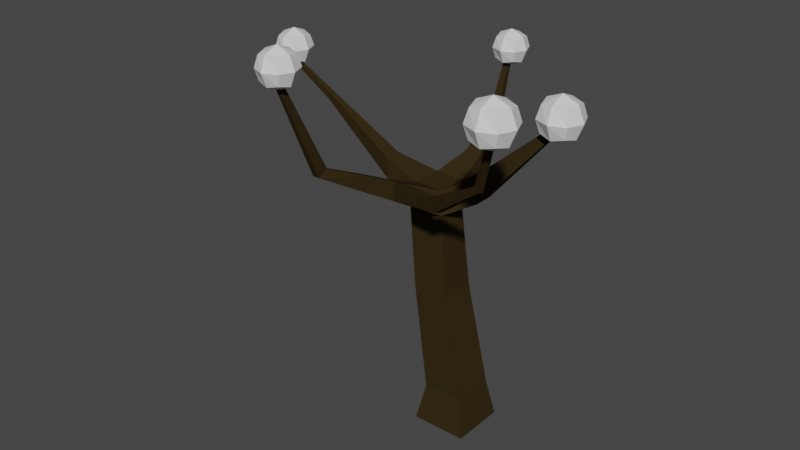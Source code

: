 # Source: tree1.blend  (saved by Blender 3.5.10; exported with 4.5.12 LTS)
import bpy
from mathutils import Matrix  # noqa: F401  (used for matrix-valued properties, if any)

bpy.ops.wm.read_factory_settings(use_empty=True)
scene = bpy.context.scene
scene.name = 'Scene'

# ---- collections
col_collection = bpy.data.collections.new('Collection'); scene.collection.children.link(col_collection)

# ---- materials (node trees are filled in below, after node groups)
mat_fruit = bpy.data.materials.new('fruit')
mat_fruit.use_transparent_shadow = False
mat_trunk_1 = bpy.data.materials.new('Trunk_1')
mat_trunk_1.alpha_threshold = 0.0
mat_trunk_1.use_transparent_shadow = False
mat_trunk_1.diffuse_color = (0.03583, 0.02455, 0.008489, 1.0)
mat_trunk_1.specular_color = (0.162, 0.162, 0.162)
mat_trunk_1.roughness = 0.5
mat_trunk_1.specular_intensity = 1.0

# ---- material node trees
mat_fruit.use_nodes = True; mat_fruit.node_tree.nodes.clear()
_N = mat_fruit.node_tree.nodes; _L = mat_fruit.node_tree.links
n0 = _N.new('ShaderNodeBsdfPrincipled'); n0.name = 'Principled BSDF'; n0.location = (10, 300)
n0.distribution = 'GGX'
n0.subsurface_method = 'RANDOM_WALK_SKIN'
n0.inputs[3].default_value = 1.45
n0.inputs[27].default_value = (0.0, 0.0, 0.0, 1.0)
n0.inputs[28].default_value = 1.0
n1 = _N.new('ShaderNodeOutputMaterial'); n1.name = 'Material Output'; n1.location = (300, 300)
_L.new(n0.outputs[0], n1.inputs[0])
n1.is_active_output = True

# ---- world
world_world = bpy.data.worlds.new('World'); scene.world = world_world
world_world.use_nodes = True; world_world.node_tree.nodes.clear()
_N = world_world.node_tree.nodes; _L = world_world.node_tree.links
n0 = _N.new('ShaderNodeOutputWorld'); n0.name = 'World Output'; n0.location = (300, 300)
n1 = _N.new('ShaderNodeBackground'); n1.name = 'Background'; n1.location = (10, 300)
n1.inputs[0].default_value = (0.05088, 0.05088, 0.05088, 1.0)
_L.new(n1.outputs[0], n0.inputs[0])
n0.is_active_output = True
world_world.color = (0.05088, 0.05088, 0.05088)
world_world.use_sun_shadow = False
world_world.sun_shadow_jitter_overblur = 0.0

# ---- meshes
me_cube = bpy.data.meshes.new('Cube')
me_cube.from_pydata([(-3.894, 32.8, -10.04), (-3.894, 34.79, -10.04), (-3.894, 32.8, -12.03), (-3.894, 34.79, -12.03), (-1.904, 32.8, -10.04), (-1.904, 34.79, -10.04), (-1.904, 32.8, -12.03), (-1.904, 34.79, -12.03), (-4.118, 32.58, -11.04), (-4.118, 33.8, -9.817), (-4.118, 35.02, -11.04), (-4.118, 33.8, -12.25), (-2.899, 32.58, -12.25), (-2.899, 35.02, -12.25), (-1.68, 33.8, -12.25), (-1.68, 32.58, -11.04), (-1.68, 35.02, -11.04), (-1.68, 33.8, -9.817), (-2.899, 32.58, -9.817), (-2.899, 35.02, -9.817), (-2.899, 35.52, -11.04), (-2.899, 32.07, -11.04), (-2.899, 33.8, -9.312), (-1.176, 33.8, -11.04), (-2.899, 33.8, -12.76), (-4.623, 33.8, -11.04), (-2.71, 0.002262, 2.651), (2.715, 0.002262, 2.651), (-2.71, 0.002262, -2.774), (2.715, 0.002262, -2.774), (-2.049, 3.649, 1.99), (2.054, 3.649, 1.99), (2.054, 3.649, -2.114), (-2.049, 3.649, -2.114), (-4.523, 21.94, 1.486), (-1.051, 21.83, 1.486), (-1.051, 21.83, -1.609), (-4.523, 21.94, -1.609), (-3.912, 24.31, 1.486), (-1.051, 24.31, 1.486), (-1.051, 24.31, -1.609), (-3.912, 24.31, -1.609), (-4.907, 28.3, 12.63), (-4.907, 28.77, 11.64), (-5.563, 28.77, 11.64), (-5.563, 28.3, 12.63), (9.786, 32.54, -0.7831), (9.187, 32.71, -0.7831), (9.187, 32.71, -0.2775), (9.786, 32.54, -0.2775), (-15.71, 28.74, -0.1528), (-15.71, 29.53, -0.1528), (-15.71, 29.53, -0.6816), (-15.71, 28.74, -0.6816), (-3.433, 28.66, -9.82), (-3.433, 28.87, -9.193), (-2.65, 28.87, -9.193), (-2.65, 28.66, -9.82), (-2.777, 25.58, 4.548), (-2.777, 23.61, 4.548), (-3.912, 25.58, 4.548), (-3.912, 23.61, 4.548), (-2.633, 25.89, -4.291), (-2.633, 23.91, -4.291), (-1.051, 25.89, -4.291), (-1.051, 23.91, -4.291), (-7.226, 25.7, 1.486), (-7.226, 23.73, 1.486), (-7.226, 25.7, -0.1412), (-7.226, 23.73, -0.1412), (1.119, 25.67, -1.99), (1.902, 23.44, -1.609), (1.119, 25.67, -0.07572), (1.902, 23.44, 0.3051), (-0.1867, 13.8, 1.738), (-3.669, 13.8, 1.738), (-0.1867, 13.8, -1.861), (-3.669, 13.8, -1.861), (-3.842, 27.33, 8.343), (-4.738, 27.33, 8.343), (-4.738, 25.8, 8.343), (-3.842, 25.8, 8.343), (-3.31, 24.7, 6.445), (-3.31, 26.46, 6.445), (-4.325, 26.46, 6.445), (-4.325, 24.7, 6.445), (-3.31, 25.58, 6.445), (-2.777, 23.71, 4.548), (-3.044, 26.02, 5.497), (-3.044, 24.2, 5.497), (2.762, 25.29, 6.464), (2.281, 26.62, 6.464), (2.015, 26.67, 7.051), (2.496, 25.39, 7.051), (-3.238, 34.13, -11.5), (-3.238, 34.24, -11.19), (-2.844, 34.24, -11.19), (-2.844, 34.13, -11.5), (-5.077, 37.38, 16.64), (-5.077, 37.61, 16.16), (-5.393, 37.61, 16.16), (-5.393, 37.38, 16.64), (10.97, 35.86, 10.72), (10.61, 35.95, 10.72), (10.51, 35.89, 10.98), (10.85, 35.82, 10.98), (8.035, 30.06, 8.6), (8.387, 29.56, 8.6), (7.84, 30.1, 9.03), (8.192, 29.63, 9.03), (-20.85, 31.86, -0.2542), (-20.38, 32.02, -0.2542), (-20.38, 32.02, -0.5803), (-20.85, 31.86, -0.5803), (-2.71, 0.002262, -0.0617), (0.002381, 0.002262, 2.651), (2.715, 0.002262, -0.0617), (0.002381, 0.002262, -2.774), (0.002381, 0.002262, -0.0617), (8.057, 31.85, 0.6995), (8.057, 34.29, 0.6995), (8.057, 31.85, -1.74), (8.057, 34.29, -1.74), (10.5, 31.85, 0.6995), (10.5, 34.29, 0.6995), (10.5, 31.85, -1.74), (10.5, 34.29, -1.74), (7.783, 31.57, -0.5203), (7.783, 33.07, 0.9737), (7.783, 34.56, -0.5203), (7.783, 33.07, -2.014), (9.277, 31.57, -2.014), (9.277, 34.56, -2.014), (10.77, 33.07, -2.014), (10.77, 31.57, -0.5203), (10.77, 34.56, -0.5203), (10.77, 33.07, 0.9737), (9.277, 31.57, 0.9737), (9.277, 34.56, 0.9737), (9.277, 35.18, -0.5203), (9.277, 30.95, -0.5203), (9.277, 33.07, 1.592), (11.39, 33.07, -0.5203), (9.277, 33.07, -2.633), (7.164, 33.07, -0.5203), (9.296, 35.25, 12.03), (9.296, 37.7, 12.03), (9.296, 35.25, 9.582), (9.296, 37.7, 9.582), (11.74, 35.25, 12.03), (11.74, 37.7, 12.03), (11.74, 35.25, 9.582), (11.74, 37.7, 9.582), (9.021, 34.98, 10.81), (9.021, 36.47, 12.31), (9.021, 37.97, 10.81), (9.021, 36.47, 9.307), (10.52, 34.98, 9.307), (10.52, 37.97, 9.307), (12.02, 36.47, 9.307), (12.02, 34.98, 10.81), (12.02, 37.97, 10.81), (12.02, 36.47, 12.31), (10.52, 34.98, 12.31), (10.52, 37.97, 12.31), (10.52, 38.6, 10.81), (10.52, 34.35, 10.81), (10.52, 36.47, 12.93), (12.64, 36.47, 10.81), (10.52, 36.47, 8.686), (8.4, 36.47, 10.81), (-6.318, 37.48, 17.2), (-6.318, 39.55, 17.2), (-6.318, 37.48, 15.14), (-6.318, 39.55, 15.14), (-4.251, 37.48, 17.2), (-4.251, 39.55, 17.2), (-4.251, 37.48, 15.14), (-4.251, 39.55, 15.14), (-6.55, 37.25, 16.17), (-6.55, 38.51, 17.43), (-6.55, 39.78, 16.17), (-6.55, 38.51, 14.9), (-5.284, 37.25, 14.9), (-5.284, 39.78, 14.9), (-4.019, 38.51, 14.9), (-4.019, 37.25, 16.17), (-4.019, 39.78, 16.17), (-4.019, 38.51, 17.43), (-5.284, 37.25, 17.43), (-5.284, 39.78, 17.43), (-5.284, 40.3, 16.17), (-5.284, 36.72, 16.17), (-5.284, 38.51, 17.96), (-3.494, 38.51, 16.17), (-5.284, 38.51, 14.38), (-7.075, 38.51, 16.17), (-21.46, 31.82, 0.46), (-21.46, 33.92, 0.46), (-21.46, 31.82, -1.645), (-21.46, 33.92, -1.645), (-19.36, 31.82, 0.46), (-19.36, 33.92, 0.46), (-19.36, 31.82, -1.645), (-19.36, 33.92, -1.645), (-21.7, 31.58, -0.5926), (-21.7, 32.87, 0.6966), (-21.7, 34.16, -0.5926), (-21.7, 32.87, -1.882), (-20.41, 31.58, -1.882), (-20.41, 34.16, -1.882), (-19.12, 32.87, -1.882), (-19.12, 31.58, -0.5926), (-19.12, 34.16, -0.5926), (-19.12, 32.87, 0.6966), (-20.41, 31.58, 0.6966), (-20.41, 34.16, 0.6966), (-20.41, 34.69, -0.5926), (-20.41, 31.05, -0.5926), (-20.41, 32.87, 1.231), (-18.59, 32.87, -0.5926), (-20.41, 32.87, -2.416), (-22.24, 32.87, -0.5926)], [], [(25, 10, 3, 11), (24, 13, 7, 14), (23, 16, 5, 17), (22, 19, 1, 9), (21, 15, 4, 18), (20, 10, 1, 19), (16, 20, 19, 5), (7, 13, 20, 16), (13, 3, 10, 20), (8, 21, 18, 0), (2, 12, 21, 8), (12, 6, 15, 21), (18, 22, 9, 0), (4, 17, 22, 18), (17, 5, 19, 22), (15, 23, 17, 4), (6, 14, 23, 15), (14, 7, 16, 23), (12, 24, 14, 6), (2, 11, 24, 12), (11, 3, 13, 24), (8, 25, 11, 2), (0, 9, 25, 8), (9, 1, 10, 25), (102, 103, 104, 105), (38, 39, 40, 41), (27, 31, 30, 26, 115), (29, 32, 31, 27, 116), (28, 33, 32, 29, 117), (26, 30, 33, 28, 114), (74, 35, 34, 75), (76, 36, 35, 74), (77, 37, 36, 76), (75, 34, 37, 77), (46, 47, 48, 49), (98, 99, 100, 101), (78, 43, 42, 81), (79, 44, 43, 78), (80, 45, 44, 79), (81, 42, 45, 80), (70, 47, 46, 71), (72, 48, 47, 70), (73, 49, 48, 72), (71, 46, 49, 73), (66, 51, 50, 67), (68, 52, 51, 66), (69, 53, 52, 68), (67, 50, 53, 69), (62, 55, 54, 63), (64, 56, 55, 62), (65, 57, 56, 64), (63, 54, 57, 65), (35, 59, 61, 34), (34, 61, 60, 38), (38, 60, 58, 39), (39, 58, 87, 59, 35), (37, 63, 65, 36), (36, 65, 64, 40), (40, 64, 62, 41), (41, 62, 63, 37), (34, 67, 69, 37), (37, 69, 68, 41), (41, 68, 66, 38), (38, 66, 67, 34), (36, 71, 73, 35), (35, 73, 72, 39), (39, 72, 70, 40), (40, 70, 71, 36), (30, 75, 77, 33), (33, 77, 76, 32), (32, 76, 74, 31), (31, 74, 75, 30), (82, 81, 80, 85), (85, 80, 79, 84), (84, 79, 78, 83), (83, 78, 81, 82, 86), (59, 87, 89, 86, 82), (60, 84, 83, 88, 58), (61, 85, 84, 60), (59, 82, 85, 61), (88, 83, 86, 89), (94, 95, 96, 97), (90, 107, 109, 93), (58, 91, 90, 87), (88, 92, 91, 58), (89, 93, 92, 88), (87, 90, 93, 89), (55, 95, 94, 54), (56, 96, 95, 55), (57, 97, 96, 56), (54, 94, 97, 57), (43, 99, 98, 42), (44, 100, 99, 43), (45, 101, 100, 44), (42, 98, 101, 45), (106, 103, 102, 107), (108, 104, 103, 106), (109, 105, 104, 108), (107, 102, 105, 109), (93, 109, 108, 92), (92, 108, 106, 91), (91, 106, 107, 90), (110, 111, 112, 113), (51, 111, 110, 50), (52, 112, 111, 51), (53, 113, 112, 52), (50, 110, 113, 53), (118, 116, 27, 115), (114, 118, 115, 26), (28, 117, 118, 114), (117, 29, 116, 118), (144, 129, 122, 130), (143, 132, 126, 133), (142, 135, 124, 136), (141, 138, 120, 128), (140, 134, 123, 137), (139, 129, 120, 138), (135, 139, 138, 124), (126, 132, 139, 135), (132, 122, 129, 139), (127, 140, 137, 119), (121, 131, 140, 127), (131, 125, 134, 140), (137, 141, 128, 119), (123, 136, 141, 137), (136, 124, 138, 141), (134, 142, 136, 123), (125, 133, 142, 134), (133, 126, 135, 142), (131, 143, 133, 125), (121, 130, 143, 131), (130, 122, 132, 143), (127, 144, 130, 121), (119, 128, 144, 127), (128, 120, 129, 144), (170, 155, 148, 156), (169, 158, 152, 159), (168, 161, 150, 162), (167, 164, 146, 154), (166, 160, 149, 163), (165, 155, 146, 164), (161, 165, 164, 150), (152, 158, 165, 161), (158, 148, 155, 165), (153, 166, 163, 145), (147, 157, 166, 153), (157, 151, 160, 166), (163, 167, 154, 145), (149, 162, 167, 163), (162, 150, 164, 167), (160, 168, 162, 149), (151, 159, 168, 160), (159, 152, 161, 168), (157, 169, 159, 151), (147, 156, 169, 157), (156, 148, 158, 169), (153, 170, 156, 147), (145, 154, 170, 153), (154, 146, 155, 170), (196, 181, 174, 182), (195, 184, 178, 185), (194, 187, 176, 188), (193, 190, 172, 180), (192, 186, 175, 189), (191, 181, 172, 190), (187, 191, 190, 176), (178, 184, 191, 187), (184, 174, 181, 191), (179, 192, 189, 171), (173, 183, 192, 179), (183, 177, 186, 192), (189, 193, 180, 171), (175, 188, 193, 189), (188, 176, 190, 193), (186, 194, 188, 175), (177, 185, 194, 186), (185, 178, 187, 194), (183, 195, 185, 177), (173, 182, 195, 183), (182, 174, 184, 195), (179, 196, 182, 173), (171, 180, 196, 179), (180, 172, 181, 196), (222, 207, 200, 208), (221, 210, 204, 211), (220, 213, 202, 214), (219, 216, 198, 206), (218, 212, 201, 215), (217, 207, 198, 216), (213, 217, 216, 202), (204, 210, 217, 213), (210, 200, 207, 217), (205, 218, 215, 197), (199, 209, 218, 205), (209, 203, 212, 218), (215, 219, 206, 197), (201, 214, 219, 215), (214, 202, 216, 219), (212, 220, 214, 201), (203, 211, 220, 212), (211, 204, 213, 220), (209, 221, 211, 203), (199, 208, 221, 209), (208, 200, 210, 221), (205, 222, 208, 199), (197, 206, 222, 205), (206, 198, 207, 222)])
me_cube.polygons.foreach_set('material_index', [0, 0, 0, 0, 0, 0, 0, 0, 0, 0, 0, 0, 0, 0, 0, 0, 0, 0, 0, 0, 0, 0, 0, 0, 1, 1, 1, 1, 1, 1, 1, 1, 1, 1, 1, 1, 1, 1, 1, 1, 1, 1, 1, 1, 1, 1, 1, 1, 1, 1, 1, 1, 1, 1, 1, 1, 1, 1, 1, 1, 1, 1, 1, 1, 1, 1, 1, 1, 1, 1, 1, 1, 1, 1, 1, 1, 1, 1, 1, 1, 1, 1, 1, 1, 1, 1, 1, 1, 1, 1, 1, 1, 1, 1, 1, 1, 1, 1, 1, 1, 1, 1, 1, 1, 1, 1, 1, 1, 1, 1, 1, 0, 0, 0, 0, 0, 0, 0, 0, 0, 0, 0, 0, 0, 0, 0, 0, 0, 0, 0, 0, 0, 0, 0, 0, 0, 0, 0, 0, 0, 0, 0, 0, 0, 0, 0, 0, 0, 0, 0, 0, 0, 0, 0, 0, 0, 0, 0, 0, 0, 0, 0, 0, 0, 0, 0, 0, 0, 0, 0, 0, 0, 0, 0, 0, 0, 0, 0, 0, 0, 0, 0, 0, 0, 0, 0, 0, 0, 0, 0, 0, 0, 0, 0, 0, 0, 0, 0, 0, 0, 0, 0, 0, 0, 0, 0, 0])
_uv = me_cube.uv_layers.new(name='UVMap')
_uv.uv.foreach_set('vector', [0.5, 0.125, 0.625, 0.125, 0.625, 0.25, 0.5, 0.25, 0.5, 0.375, 0.625, 0.375, 0.625, 0.5, 0.5, 0.5, 0.5, 0.625, 0.625, 0.625, 0.625, 0.75, 0.5, 0.75, 0.5, 0.875, 0.625, 0.875, 0.625, 1.0, 0.5, 1.0, 0.25, 0.625, 0.375, 0.625, 0.375, 0.75, 0.25, 0.75, 0.75, 0.625, 0.875, 0.625, 0.875, 0.75, 0.75, 0.75, 0.625, 0.625, 0.75, 0.625, 0.75, 0.75, 0.625, 0.75, 0.625, 0.5, 0.75, 0.5, 0.75, 0.625, 0.625, 0.625, 0.75, 0.5, 0.875, 0.5, 0.875, 0.625, 0.75, 0.625, 0.125, 0.625, 0.25, 0.625, 0.25, 0.75, 0.125, 0.75, 0.125, 0.5, 0.25, 0.5, 0.25, 0.625, 0.125, 0.625, 0.25, 0.5, 0.375, 0.5, 0.375, 0.625, 0.25, 0.625, 0.375, 0.875, 0.5, 0.875, 0.5, 1.0, 0.375, 1.0, 0.375, 0.75, 0.5, 0.75, 0.5, 0.875, 0.375, 0.875, 0.5, 0.75, 0.625, 0.75, 0.625, 0.875, 0.5, 0.875, 0.375, 0.625, 0.5, 0.625, 0.5, 0.75, 0.375, 0.75, 0.375, 0.5, 0.5, 0.5, 0.5, 0.625, 0.375, 0.625, 0.5, 0.5, 0.625, 0.5, 0.625, 0.625, 0.5, 0.625, 0.375, 0.375, 0.5, 0.375, 0.5, 0.5, 0.375, 0.5, 0.375, 0.25, 0.5, 0.25, 0.5, 0.375, 0.375, 0.375, 0.5, 0.25, 0.625, 0.25, 0.625, 0.375, 0.5, 0.375, 0.375, 0.125, 0.5, 0.125, 0.5, 0.25, 0.375, 0.25, 0.375, 0.0, 0.5, 0.0, 0.5, 0.125, 0.375, 0.125, 0.5, 0.0, 0.625, 0.0, 0.625, 0.125, 0.5, 0.125, 1.0, 0.0, 1.0, 0.0, 1.0, 0.0, 0.0, 0.0, 0.0, 0.0, 1.0, 0.0, 1.0, 1.0, 0.0, 1.0, 1.0, 0.0, 1.0, 0.0, 0.0, 0.0, 0.0, 0.0, 0.5, 0.0, 1.0, 1.0, 1.0, 1.0, 1.0, 0.0, 1.0, 0.0, 1.0, 0.5, 0.0, 1.0, 0.0, 1.0, 1.0, 1.0, 1.0, 1.0, 0.5, 1.0, 0.0, 0.0, 0.0, 0.0, 0.0, 1.0, 0.0, 1.0, 0.0, 0.5, 1.0, 0.0, 1.0, 0.0, 0.0, 0.0, 0.0, 0.0, 1.0, 1.0, 1.0, 1.0, 1.0, 0.0, 1.0, 0.0, 0.0, 1.0, 0.0, 1.0, 1.0, 1.0, 1.0, 1.0, 0.0, 0.0, 0.0, 0.0, 0.0, 1.0, 0.0, 1.0, 1.0, 1.0, 1.0, 1.0, 1.0, 0.0, 1.0, 0.0, 1.0, 0.0, 1.0, 0.0, 0.0, 0.0, 0.0, 0.0, 1.0, 0.0, 1.0, 0.0, 1.0, 0.0, 1.0, 0.0, 0.0, 0.0, 0.0, 0.0, 1.0, 0.0, 1.0, 0.0, 0.0, 0.0, 0.0, 0.0, 0.0, 0.0, 0.0, 0.0, 1.0, 0.0, 1.0, 0.0, 0.0, 0.0, 0.0, 0.0, 1.0, 1.0, 1.0, 1.0, 1.0, 1.0, 1.0, 1.0, 1.0, 0.0, 1.0, 0.0, 1.0, 1.0, 1.0, 1.0, 1.0, 0.0, 1.0, 0.0, 1.0, 0.0, 1.0, 0.0, 1.0, 1.0, 1.0, 1.0, 1.0, 0.0, 1.0, 0.0, 0.0, 0.0, 0.0, 0.0, 0.0, 0.0, 0.0, 0.0, 0.0, 1.0, 0.0, 1.0, 0.0, 0.0, 0.0, 0.0, 0.0, 1.0, 0.0, 1.0, 0.0, 1.0, 0.0, 1.0, 0.0, 0.0, 0.0, 0.0, 0.0, 1.0, 0.0, 1.0, 0.0, 1.0, 0.0, 1.0, 0.0, 1.0, 0.0, 1.0, 1.0, 1.0, 1.0, 1.0, 0.0, 1.0, 0.0, 1.0, 1.0, 1.0, 1.0, 1.0, 1.0, 1.0, 1.0, 1.0, 0.0, 1.0, 0.0, 1.0, 1.0, 1.0, 1.0, 1.0, 1.0, 0.0, 1.0, 0.0, 0.0, 0.0, 0.0, 0.0, 0.0, 0.0, 0.0, 0.0, 0.0, 0.0, 0.0, 0.0, 0.0, 0.0, 0.0, 0.0, 1.0, 0.0, 1.0, 0.0, 1.0, 0.0, 1.0, 0.0, 1.0, 0.0, 1.0, 0.0, 1.0, 0.0, 0.0, 1.0, 0.0, 1.0, 1.0, 1.0, 1.0, 1.0, 1.0, 1.0, 1.0, 1.0, 1.0, 1.0, 1.0, 1.0, 1.0, 1.0, 1.0, 1.0, 0.0, 1.0, 0.0, 1.0, 0.0, 1.0, 0.0, 1.0, 0.0, 1.0, 0.0, 1.0, 0.0, 0.0, 0.0, 0.0, 0.0, 1.0, 0.0, 1.0, 0.0, 1.0, 0.0, 1.0, 0.0, 1.0, 0.0, 1.0, 0.0, 1.0, 0.0, 1.0, 0.0, 0.0, 0.0, 0.0, 0.0, 0.0, 0.0, 0.0, 0.0, 0.0, 0.0, 0.0, 1.0, 1.0, 1.0, 1.0, 1.0, 0.0, 1.0, 0.0, 1.0, 0.0, 1.0, 0.0, 1.0, 0.0, 1.0, 0.0, 1.0, 0.0, 1.0, 0.0, 1.0, 1.0, 1.0, 1.0, 1.0, 1.0, 1.0, 1.0, 1.0, 1.0, 1.0, 1.0, 0.0, 0.0, 0.0, 0.0, 0.0, 1.0, 0.0, 1.0, 0.0, 1.0, 0.0, 1.0, 1.0, 1.0, 1.0, 1.0, 1.0, 1.0, 1.0, 1.0, 1.0, 0.0, 1.0, 0.0, 1.0, 0.0, 1.0, 0.0, 0.0, 0.0, 0.0, 0.0, 1.0, 0.0, 1.0, 0.0, 0.0, 0.0, 0.0, 0.0, 0.0, 0.0, 0.0, 0.0, 0.0, 0.0, 0.0, 0.0, 0.0, 0.0, 0.0, 0.0, 1.0, 0.0, 1.0, 0.0, 1.0, 0.0, 1.0, 0.0, 1.0, 0.0, 1.0, 0.0, 1.0, 0.0, 1.0, 0.0, 1.0, 0.0, 0.0, 0.0, 1.0, 0.0, 1.0, 0.0, 0.0, 0.0, 0.0, 0.0, 1.0, 0.0, 1.0, 0.0, 1.0, 0.0, 0.0, 0.0, 0.0, 0.0, 0.0, 0.0, 0.0, 0.0, 1.0, 0.0, 1.0, 0.0, 0.0, 0.0, 0.0, 0.0, 1.0, 0.0, 1.0, 0.0, 1.0, 0.0, 0.0, 0.0, 0.0, 1.0, 0.0, 1.0, 1.0, 1.0, 1.0, 1.0, 1.0, 0.0, 1.0, 0.0, 0.0, 0.0, 0.0, 0.0, 1.0, 0.0, 1.0, 0.0, 1.0, 0.0, 1.0, 0.0, 1.0, 0.0, 1.0, 0.0, 1.0, 0.0, 1.0, 0.0, 0.0, 0.0, 0.0, 0.0, 1.0, 0.0, 1.0, 0.0, 1.0, 0.0, 1.0, 0.0, 0.0, 0.0, 0.0, 0.0, 0.0, 1.0, 0.0, 1.0, 0.0, 1.0, 0.0, 1.0, 1.0, 1.0, 1.0, 1.0, 0.0, 1.0, 0.0, 1.0, 1.0, 1.0, 1.0, 1.0, 1.0, 1.0, 1.0, 1.0, 0.0, 1.0, 0.0, 1.0, 1.0, 1.0, 1.0, 1.0, 1.0, 0.0, 1.0, 0.0, 1.0, 0.0, 1.0, 0.0, 0.0, 0.0, 0.0, 0.0, 1.0, 0.0, 1.0, 0.0, 0.0, 0.0, 0.0, 0.0, 0.0, 0.0, 0.0, 0.0, 1.0, 0.0, 1.0, 0.0, 0.0, 0.0, 0.0, 0.0, 1.0, 0.0, 1.0, 0.0, 1.0, 0.0, 1.0, 0.0, 1.0, 0.0, 1.0, 0.0, 1.0, 0.0, 1.0, 0.0, 0.0, 0.0, 0.0, 0.0, 1.0, 0.0, 1.0, 0.0, 1.0, 0.0, 1.0, 0.0, 0.0, 0.0, 0.0, 0.0, 0.0, 0.0, 0.0, 0.0, 1.0, 0.0, 1.0, 0.0, 1.0, 0.0, 1.0, 0.0, 1.0, 0.0, 1.0, 0.0, 1.0, 0.0, 1.0, 0.0, 1.0, 0.0, 1.0, 0.0, 0.0, 0.0, 0.0, 0.0, 0.0, 1.0, 0.0, 1.0, 0.0, 0.0, 0.0, 0.0, 0.0, 0.0, 0.0, 0.0, 0.0, 1.0, 0.0, 1.0, 0.0, 0.0, 0.0, 0.0, 0.0, 1.0, 0.0, 1.0, 0.0, 1.0, 0.0, 1.0, 0.0, 0.0, 0.0, 0.0, 0.0, 1.0, 0.0, 1.0, 0.5, 0.5, 1.0, 0.5, 1.0, 0.0, 0.5, 0.0, 0.0, 0.5, 0.5, 0.5, 0.5, 0.0, 0.0, 0.0, 0.0, 1.0, 0.5, 1.0, 0.5, 0.5, 0.0, 0.5, 0.5, 1.0, 1.0, 1.0, 1.0, 0.5, 0.5, 0.5, 0.5, 0.125, 0.625, 0.125, 0.625, 0.25, 0.5, 0.25, 0.5, 0.375, 0.625, 0.375, 0.625, 0.5, 0.5, 0.5, 0.5, 0.625, 0.625, 0.625, 0.625, 0.75, 0.5, 0.75, 0.5, 0.875, 0.625, 0.875, 0.625, 1.0, 0.5, 1.0, 0.25, 0.625, 0.375, 0.625, 0.375, 0.75, 0.25, 0.75, 0.75, 0.625, 0.875, 0.625, 0.875, 0.75, 0.75, 0.75, 0.625, 0.625, 0.75, 0.625, 0.75, 0.75, 0.625, 0.75, 0.625, 0.5, 0.75, 0.5, 0.75, 0.625, 0.625, 0.625, 0.75, 0.5, 0.875, 0.5, 0.875, 0.625, 0.75, 0.625, 0.125, 0.625, 0.25, 0.625, 0.25, 0.75, 0.125, 0.75, 0.125, 0.5, 0.25, 0.5, 0.25, 0.625, 0.125, 0.625, 0.25, 0.5, 0.375, 0.5, 0.375, 0.625, 0.25, 0.625, 0.375, 0.875, 0.5, 0.875, 0.5, 1.0, 0.375, 1.0, 0.375, 0.75, 0.5, 0.75, 0.5, 0.875, 0.375, 0.875, 0.5, 0.75, 0.625, 0.75, 0.625, 0.875, 0.5, 0.875, 0.375, 0.625, 0.5, 0.625, 0.5, 0.75, 0.375, 0.75, 0.375, 0.5, 0.5, 0.5, 0.5, 0.625, 0.375, 0.625, 0.5, 0.5, 0.625, 0.5, 0.625, 0.625, 0.5, 0.625, 0.375, 0.375, 0.5, 0.375, 0.5, 0.5, 0.375, 0.5, 0.375, 0.25, 0.5, 0.25, 0.5, 0.375, 0.375, 0.375, 0.5, 0.25, 0.625, 0.25, 0.625, 0.375, 0.5, 0.375, 0.375, 0.125, 0.5, 0.125, 0.5, 0.25, 0.375, 0.25, 0.375, 0.0, 0.5, 0.0, 0.5, 0.125, 0.375, 0.125, 0.5, 0.0, 0.625, 0.0, 0.625, 0.125, 0.5, 0.125, 0.5, 0.125, 0.625, 0.125, 0.625, 0.25, 0.5, 0.25, 0.5, 0.375, 0.625, 0.375, 0.625, 0.5, 0.5, 0.5, 0.5, 0.625, 0.625, 0.625, 0.625, 0.75, 0.5, 0.75, 0.5, 0.875, 0.625, 0.875, 0.625, 1.0, 0.5, 1.0, 0.25, 0.625, 0.375, 0.625, 0.375, 0.75, 0.25, 0.75, 0.75, 0.625, 0.875, 0.625, 0.875, 0.75, 0.75, 0.75, 0.625, 0.625, 0.75, 0.625, 0.75, 0.75, 0.625, 0.75, 0.625, 0.5, 0.75, 0.5, 0.75, 0.625, 0.625, 0.625, 0.75, 0.5, 0.875, 0.5, 0.875, 0.625, 0.75, 0.625, 0.125, 0.625, 0.25, 0.625, 0.25, 0.75, 0.125, 0.75, 0.125, 0.5, 0.25, 0.5, 0.25, 0.625, 0.125, 0.625, 0.25, 0.5, 0.375, 0.5, 0.375, 0.625, 0.25, 0.625, 0.375, 0.875, 0.5, 0.875, 0.5, 1.0, 0.375, 1.0, 0.375, 0.75, 0.5, 0.75, 0.5, 0.875, 0.375, 0.875, 0.5, 0.75, 0.625, 0.75, 0.625, 0.875, 0.5, 0.875, 0.375, 0.625, 0.5, 0.625, 0.5, 0.75, 0.375, 0.75, 0.375, 0.5, 0.5, 0.5, 0.5, 0.625, 0.375, 0.625, 0.5, 0.5, 0.625, 0.5, 0.625, 0.625, 0.5, 0.625, 0.375, 0.375, 0.5, 0.375, 0.5, 0.5, 0.375, 0.5, 0.375, 0.25, 0.5, 0.25, 0.5, 0.375, 0.375, 0.375, 0.5, 0.25, 0.625, 0.25, 0.625, 0.375, 0.5, 0.375, 0.375, 0.125, 0.5, 0.125, 0.5, 0.25, 0.375, 0.25, 0.375, 0.0, 0.5, 0.0, 0.5, 0.125, 0.375, 0.125, 0.5, 0.0, 0.625, 0.0, 0.625, 0.125, 0.5, 0.125, 0.5, 0.125, 0.625, 0.125, 0.625, 0.25, 0.5, 0.25, 0.5, 0.375, 0.625, 0.375, 0.625, 0.5, 0.5, 0.5, 0.5, 0.625, 0.625, 0.625, 0.625, 0.75, 0.5, 0.75, 0.5, 0.875, 0.625, 0.875, 0.625, 1.0, 0.5, 1.0, 0.25, 0.625, 0.375, 0.625, 0.375, 0.75, 0.25, 0.75, 0.75, 0.625, 0.875, 0.625, 0.875, 0.75, 0.75, 0.75, 0.625, 0.625, 0.75, 0.625, 0.75, 0.75, 0.625, 0.75, 0.625, 0.5, 0.75, 0.5, 0.75, 0.625, 0.625, 0.625, 0.75, 0.5, 0.875, 0.5, 0.875, 0.625, 0.75, 0.625, 0.125, 0.625, 0.25, 0.625, 0.25, 0.75, 0.125, 0.75, 0.125, 0.5, 0.25, 0.5, 0.25, 0.625, 0.125, 0.625, 0.25, 0.5, 0.375, 0.5, 0.375, 0.625, 0.25, 0.625, 0.375, 0.875, 0.5, 0.875, 0.5, 1.0, 0.375, 1.0, 0.375, 0.75, 0.5, 0.75, 0.5, 0.875, 0.375, 0.875, 0.5, 0.75, 0.625, 0.75, 0.625, 0.875, 0.5, 0.875, 0.375, 0.625, 0.5, 0.625, 0.5, 0.75, 0.375, 0.75, 0.375, 0.5, 0.5, 0.5, 0.5, 0.625, 0.375, 0.625, 0.5, 0.5, 0.625, 0.5, 0.625, 0.625, 0.5, 0.625, 0.375, 0.375, 0.5, 0.375, 0.5, 0.5, 0.375, 0.5, 0.375, 0.25, 0.5, 0.25, 0.5, 0.375, 0.375, 0.375, 0.5, 0.25, 0.625, 0.25, 0.625, 0.375, 0.5, 0.375, 0.375, 0.125, 0.5, 0.125, 0.5, 0.25, 0.375, 0.25, 0.375, 0.0, 0.5, 0.0, 0.5, 0.125, 0.375, 0.125, 0.5, 0.0, 0.625, 0.0, 0.625, 0.125, 0.5, 0.125, 0.5, 0.125, 0.625, 0.125, 0.625, 0.25, 0.5, 0.25, 0.5, 0.375, 0.625, 0.375, 0.625, 0.5, 0.5, 0.5, 0.5, 0.625, 0.625, 0.625, 0.625, 0.75, 0.5, 0.75, 0.5, 0.875, 0.625, 0.875, 0.625, 1.0, 0.5, 1.0, 0.25, 0.625, 0.375, 0.625, 0.375, 0.75, 0.25, 0.75, 0.75, 0.625, 0.875, 0.625, 0.875, 0.75, 0.75, 0.75, 0.625, 0.625, 0.75, 0.625, 0.75, 0.75, 0.625, 0.75, 0.625, 0.5, 0.75, 0.5, 0.75, 0.625, 0.625, 0.625, 0.75, 0.5, 0.875, 0.5, 0.875, 0.625, 0.75, 0.625, 0.125, 0.625, 0.25, 0.625, 0.25, 0.75, 0.125, 0.75, 0.125, 0.5, 0.25, 0.5, 0.25, 0.625, 0.125, 0.625, 0.25, 0.5, 0.375, 0.5, 0.375, 0.625, 0.25, 0.625, 0.375, 0.875, 0.5, 0.875, 0.5, 1.0, 0.375, 1.0, 0.375, 0.75, 0.5, 0.75, 0.5, 0.875, 0.375, 0.875, 0.5, 0.75, 0.625, 0.75, 0.625, 0.875, 0.5, 0.875, 0.375, 0.625, 0.5, 0.625, 0.5, 0.75, 0.375, 0.75, 0.375, 0.5, 0.5, 0.5, 0.5, 0.625, 0.375, 0.625, 0.5, 0.5, 0.625, 0.5, 0.625, 0.625, 0.5, 0.625, 0.375, 0.375, 0.5, 0.375, 0.5, 0.5, 0.375, 0.5, 0.375, 0.25, 0.5, 0.25, 0.5, 0.375, 0.375, 0.375, 0.5, 0.25, 0.625, 0.25, 0.625, 0.375, 0.5, 0.375, 0.375, 0.125, 0.5, 0.125, 0.5, 0.25, 0.375, 0.25, 0.375, 0.0, 0.5, 0.0, 0.5, 0.125, 0.375, 0.125, 0.5, 0.0, 0.625, 0.0, 0.625, 0.125, 0.5, 0.125])
me_cube.materials.append(mat_fruit)
me_cube.materials.append(mat_trunk_1)
me_cube.update()

# ---- objects
ob_cube = bpy.data.objects.new('Cube', me_cube)

# ---- transforms, parenting, visibility, modifiers, constraints
ob_cube.location = (1.948, 2.675, -30.31)
ob_cube.rotation_euler = (1.571, 0.0, 0.0)
ob_cube.scale = (0.3, 0.3, 0.3)

# ---- collection membership
col_collection.objects.link(ob_cube)

# ---- scene / render settings (as saved in the file)
scene.frame_start = 1; scene.frame_end = 250; scene.frame_set(1)
scene.render.engine = 'BLENDER_EEVEE_NEXT'
scene.cycles.sampling_pattern = 'TABULATED_SOBOL'
scene.view_settings.view_transform = 'Filmic'
bpy.context.view_layer.update()

# ---- added for rendering (the .blend has no active camera and no usable light): camera, sun
cam_auto = bpy.data.cameras.new('AutoCamera')
cam_auto.lens = 50.0
cam_auto.sensor_width = 36.0
cam_auto.clip_end = 1000.0
ob_auto_camera = bpy.data.objects.new('AutoCamera', cam_auto)
scene.collection.objects.link(ob_auto_camera)
ob_auto_camera.location = (17.583, -18.5948, -10.6)
ob_auto_camera.rotation_euler = (1.09748, -7.21219e-08, 0.694738)
scene.camera = ob_auto_camera
light_auto_sun = bpy.data.lights.new('AutoSun', 'SUN')
light_auto_sun.energy = 3.0
light_auto_sun.angle = 0.0523599
ob_auto_sun = bpy.data.objects.new('AutoSun', light_auto_sun)
scene.collection.objects.link(ob_auto_sun)
ob_auto_sun.rotation_euler = (0.872665, 0.174533, 0.523599)
bpy.context.view_layer.update()
